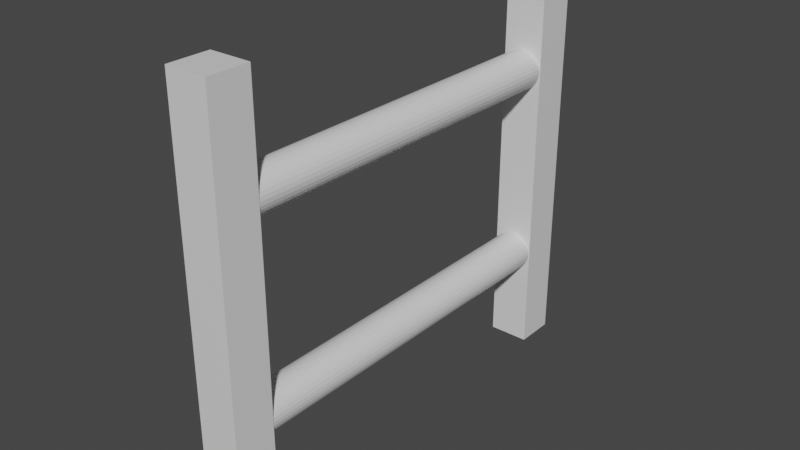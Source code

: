 # Source: Ladder.blend  (saved by Blender 2.80.75; exported with 4.5.12 LTS)
import bpy
from mathutils import Matrix  # noqa: F401  (used for matrix-valued properties, if any)

bpy.ops.wm.read_factory_settings(use_empty=True)
scene = bpy.context.scene
scene.name = 'Scene'

# ---- collections
col_collection = bpy.data.collections.new('Collection'); scene.collection.children.link(col_collection)

# ---- materials (node trees are filled in below, after node groups)
mat_material = bpy.data.materials.new('Material')
mat_material.alpha_threshold = 0.0
mat_material.use_transparent_shadow = False
mat_material.line_color = (0.0, 0.0, 0.0, 1.0)

# ---- material node trees
mat_material.use_nodes = True; mat_material.node_tree.nodes.clear()
_N = mat_material.node_tree.nodes; _L = mat_material.node_tree.links
n0 = _N.new('ShaderNodeOutputMaterial'); n0.name = 'Material Output'; n0.location = (300, 300)
n1 = _N.new('ShaderNodeBsdfPrincipled'); n1.name = 'Principled BSDF'; n1.location = (10, 300)
n1.distribution = 'GGX'
n1.subsurface_method = 'BURLEY'
n1.inputs[2].default_value = 0.4
n1.inputs[3].default_value = 1.45
n1.inputs[27].default_value = (0.0, 0.0, 0.0, 1.0)
n1.inputs[28].default_value = 1.0
_L.new(n1.outputs[0], n0.inputs[0])
n0.is_active_output = True

# ---- world
world_world = bpy.data.worlds.new('World'); scene.world = world_world
world_world.use_nodes = True; world_world.node_tree.nodes.clear()
_N = world_world.node_tree.nodes; _L = world_world.node_tree.links
n0 = _N.new('ShaderNodeOutputWorld'); n0.name = 'World Output'; n0.location = (300, 300)
n1 = _N.new('ShaderNodeBackground'); n1.name = 'Background'; n1.location = (10, 300)
n1.inputs[0].default_value = (0.05088, 0.05088, 0.05088, 1.0)
_L.new(n1.outputs[0], n0.inputs[0])
n0.is_active_output = True
world_world.color = (0.05088, 0.05088, 0.05088)
world_world.use_sun_shadow = False
world_world.sun_shadow_jitter_overblur = 0.0

# ---- meshes
me_cube = bpy.data.meshes.new('Cube')
me_cube.from_pydata([(1.0, -9.0, 1.0), (1.0, -9.0, -1.0), (1.0, -11.0, 1.0), (1.0, -11.0, -1.0), (-1.0, -9.0, 1.0), (-1.0, -9.0, -1.0), (-1.0, -11.0, 1.0), (-1.0, -11.0, -1.0), (0.0, -9.0, -1.0), (1.0, -9.0, 0.0), (-1.0, -9.0, 0.0), (0.0, -9.0, 1.0), (0.0, -9.0, 0.0), (-0.5, -9.0, -1.0), (1.0, -9.0, -0.5), (-1.0, -9.0, -0.5), (0.5, -9.0, 1.0), (0.5, -9.0, -1.0), (1.0, -9.0, 0.5), (-1.0, -9.0, 0.5), (-0.5, -9.0, 1.0), (0.5, -9.0, 0.0), (-0.5, -9.0, 0.0), (0.0, -9.0, -0.5), (0.0, -9.0, 0.5), (-0.5, -9.0, 0.5), (-0.5, -9.0, -0.5), (0.5, -9.0, -0.5), (0.5, -9.0, 0.5), (4.824e-07, -9.0, 0.5716), (4.824e-07, -0.00715, 0.5716), (0.1904, -0.00715, 0.5697), (0.1904, -9.0, 0.5697), (0.3734, -0.00715, 0.5642), (0.3734, -9.0, 0.5642), (0.5422, -0.00715, 0.5551), (0.5422, -9.0, 0.5551), (0.69, -0.00715, 0.543), (0.69, -9.0, 0.543), (0.8114, -0.00715, 0.5282), (0.8114, -9.0, 0.5282), (0.9016, -0.00715, 0.5113), (0.9016, -9.0, 0.5113), (0.9571, -0.00715, 0.493), (0.9571, -9.0, 0.493), (0.9758, -0.00715, 0.474), (0.9758, -9.0, 0.474), (0.9571, -0.00715, 0.455), (0.9571, -9.0, 0.455), (0.9016, -0.00715, 0.4366), (0.9016, -9.0, 0.4366), (0.8114, -0.00715, 0.4198), (0.8114, -9.0, 0.4198), (0.69, -0.00715, 0.405), (0.69, -9.0, 0.405), (0.5422, -0.00715, 0.3929), (0.5422, -9.0, 0.3929), (0.3734, -0.00715, 0.3838), (0.3734, -9.0, 0.3838), (0.1904, -0.00715, 0.3783), (0.1904, -9.0, 0.3783), (1.644e-07, -0.00715, 0.3764), (1.644e-07, -9.0, 0.3764), (-0.1904, -0.00715, 0.3783), (-0.1904, -9.0, 0.3783), (-0.3734, -0.00715, 0.3838), (-0.3734, -9.0, 0.3838), (-0.5422, -0.00715, 0.3929), (-0.5422, -9.0, 0.3929), (-0.69, -0.00715, 0.405), (-0.69, -9.0, 0.405), (-0.8114, -0.00715, 0.4198), (-0.8114, -9.0, 0.4198), (-0.9016, -0.00715, 0.4366), (-0.9016, -9.0, 0.4366), (-0.9571, -0.00715, 0.455), (-0.9571, -9.0, 0.455), (-0.9758, -0.00715, 0.474), (-0.9758, -9.0, 0.474), (-0.9571, -0.00715, 0.493), (-0.9571, -9.0, 0.493), (-0.9016, -0.00715, 0.5113), (-0.9016, -9.0, 0.5113), (-0.8114, -0.00715, 0.5282), (-0.8114, -9.0, 0.5282), (-0.69, -0.00715, 0.543), (-0.69, -9.0, 0.543), (-0.5422, -0.00715, 0.5551), (-0.5422, -9.0, 0.5551), (-0.3734, -0.00715, 0.5642), (-0.3734, -9.0, 0.5642), (-0.1904, -0.00715, 0.5697), (-0.1904, -9.0, 0.5697), (4.824e-07, -9.0, -0.3956), (4.824e-07, -0.00715, -0.3956), (0.1904, -0.00715, -0.3974), (0.1904, -9.0, -0.3974), (0.3734, -0.00715, -0.403), (0.3734, -9.0, -0.403), (0.5422, -0.00715, -0.412), (0.5422, -9.0, -0.412), (0.69, -0.00715, -0.4242), (0.69, -9.0, -0.4242), (0.8114, -0.00715, -0.4389), (0.8114, -9.0, -0.4389), (0.9016, -0.00715, -0.4558), (0.9016, -9.0, -0.4558), (0.9571, -0.00715, -0.4741), (0.9571, -9.0, -0.4741), (0.9758, -0.00715, -0.4932), (0.9758, -9.0, -0.4932), (0.9571, -0.00715, -0.5122), (0.9571, -9.0, -0.5122), (0.9016, -0.00715, -0.5305), (0.9016, -9.0, -0.5305), (0.8114, -0.00715, -0.5474), (0.8114, -9.0, -0.5474), (0.69, -0.00715, -0.5622), (0.69, -9.0, -0.5622), (0.5422, -0.00715, -0.5743), (0.5422, -9.0, -0.5743), (0.3734, -0.00715, -0.5833), (0.3734, -9.0, -0.5833), (0.1904, -0.00715, -0.5889), (0.1904, -9.0, -0.5889), (1.644e-07, -0.00715, -0.5907), (1.644e-07, -9.0, -0.5907), (-0.1904, -0.00715, -0.5889), (-0.1904, -9.0, -0.5889), (-0.3734, -0.00715, -0.5833), (-0.3734, -9.0, -0.5833), (-0.5422, -0.00715, -0.5743), (-0.5422, -9.0, -0.5743), (-0.69, -0.00715, -0.5622), (-0.69, -9.0, -0.5622), (-0.8114, -0.00715, -0.5474), (-0.8114, -9.0, -0.5474), (-0.9016, -0.00715, -0.5305), (-0.9016, -9.0, -0.5305), (-0.9571, -0.00715, -0.5122), (-0.9571, -9.0, -0.5122), (-0.9758, -0.00715, -0.4932), (-0.9758, -9.0, -0.4932), (-0.9571, -0.00715, -0.4741), (-0.9571, -9.0, -0.4741), (-0.9016, -0.00715, -0.4558), (-0.9016, -9.0, -0.4558), (-0.8114, -0.00715, -0.4389), (-0.8114, -9.0, -0.4389), (-0.69, -0.00715, -0.4242), (-0.69, -9.0, -0.4242), (-0.5422, -0.00715, -0.412), (-0.5422, -9.0, -0.412), (-0.3734, -0.00715, -0.403), (-0.3734, -9.0, -0.403), (-0.1904, -0.00715, -0.3974), (-0.1904, -9.0, -0.3974)], [], [(0, 16, 11, 20, 4, 6, 2), (3, 2, 6, 7), (7, 6, 4, 19, 10, 15, 5), (5, 13, 8, 17, 1, 3, 7), (1, 14, 9, 18, 0, 2, 3), (28, 16, 0, 18), (27, 21, 9, 14), (26, 22, 12, 23), (25, 20, 11, 24), (22, 25, 24, 12), (10, 19, 25, 22), (19, 4, 20, 25), (13, 26, 23, 8), (5, 15, 26, 13), (15, 10, 22, 26), (17, 27, 14, 1), (8, 23, 27, 17), (23, 12, 21, 27), (21, 28, 18, 9), (12, 24, 28, 21), (24, 11, 16, 28), (32, 29, 92, 90, 88, 86, 84, 82, 80, 78, 76, 74, 72, 70, 68, 66, 64, 62, 60, 58, 56, 54, 52, 50, 48, 46, 44, 42, 40, 38, 36, 34), (87, 88, 90, 89), (85, 86, 88, 87), (83, 84, 86, 85), (81, 82, 84, 83), (79, 80, 82, 81), (77, 78, 80, 79), (75, 76, 78, 77), (73, 74, 76, 75), (71, 72, 74, 73), (69, 70, 72, 71), (67, 68, 70, 69), (65, 66, 68, 67), (63, 64, 66, 65), (61, 62, 64, 63), (59, 60, 62, 61), (57, 58, 60, 59), (55, 56, 58, 57), (53, 54, 56, 55), (51, 52, 54, 53), (49, 50, 52, 51), (47, 48, 50, 49), (45, 46, 48, 47), (43, 44, 46, 45), (41, 42, 44, 43), (39, 40, 42, 41), (37, 38, 40, 39), (35, 36, 38, 37), (30, 31, 33, 35, 37, 39, 41, 43, 45, 47, 49, 51, 53, 55, 57, 59, 61, 63, 65, 67, 69, 71, 73, 75, 77, 79, 81, 83, 85, 87, 89, 91), (33, 34, 36, 35), (91, 92, 29, 30), (31, 32, 34, 33), (30, 29, 32, 31), (89, 90, 92, 91), (96, 93, 156, 154, 152, 150, 148, 146, 144, 142, 140, 138, 136, 134, 132, 130, 128, 126, 124, 122, 120, 118, 116, 114, 112, 110, 108, 106, 104, 102, 100, 98), (151, 152, 154, 153), (149, 150, 152, 151), (147, 148, 150, 149), (145, 146, 148, 147), (143, 144, 146, 145), (141, 142, 144, 143), (139, 140, 142, 141), (137, 138, 140, 139), (135, 136, 138, 137), (133, 134, 136, 135), (131, 132, 134, 133), (129, 130, 132, 131), (127, 128, 130, 129), (125, 126, 128, 127), (123, 124, 126, 125), (121, 122, 124, 123), (119, 120, 122, 121), (117, 118, 120, 119), (115, 116, 118, 117), (113, 114, 116, 115), (111, 112, 114, 113), (109, 110, 112, 111), (107, 108, 110, 109), (105, 106, 108, 107), (103, 104, 106, 105), (101, 102, 104, 103), (99, 100, 102, 101), (94, 95, 97, 99, 101, 103, 105, 107, 109, 111, 113, 115, 117, 119, 121, 123, 125, 127, 129, 131, 133, 135, 137, 139, 141, 143, 145, 147, 149, 151, 153, 155), (97, 98, 100, 99), (155, 156, 93, 94), (95, 96, 98, 97), (94, 93, 96, 95), (153, 154, 156, 155)])
_uv = me_cube.uv_layers.new(name='UVMap')
_uv.uv.foreach_set('vector', [0.375, 0.0, 0.4375, 0.0, 0.5, 0.0, 0.5625, 0.0, 0.625, 0.0, 0.625, 0.25, 0.375, 0.25, 0.375, 0.25, 0.625, 0.25, 0.625, 0.5, 0.375, 0.5, 0.375, 0.5, 0.625, 0.5, 0.625, 0.75, 0.5625, 0.75, 0.5, 0.75, 0.4375, 0.75, 0.375, 0.75, 0.375, 0.75, 0.4375, 0.75, 0.5, 0.75, 0.5625, 0.75, 0.625, 0.75, 0.625, 1.0, 0.375, 1.0, 0.125, 0.5, 0.1875, 0.5, 0.25, 0.5, 0.3125, 0.5, 0.375, 0.5, 0.375, 0.75, 0.125, 0.75, 0.8125, 0.6875, 0.875, 0.6875, 0.875, 0.75, 0.8125, 0.75, 0.6875, 0.6875, 0.75, 0.6875, 0.75, 0.75, 0.6875, 0.75, 0.6875, 0.5625, 0.75, 0.5625, 0.75, 0.625, 0.6875, 0.625, 0.8125, 0.5625, 0.875, 0.5625, 0.875, 0.625, 0.8125, 0.625, 0.75, 0.5625, 0.8125, 0.5625, 0.8125, 0.625, 0.75, 0.625, 0.75, 0.5, 0.8125, 0.5, 0.8125, 0.5625, 0.75, 0.5625, 0.8125, 0.5, 0.875, 0.5, 0.875, 0.5625, 0.8125, 0.5625, 0.625, 0.5625, 0.6875, 0.5625, 0.6875, 0.625, 0.625, 0.625, 0.625, 0.5, 0.6875, 0.5, 0.6875, 0.5625, 0.625, 0.5625, 0.6875, 0.5, 0.75, 0.5, 0.75, 0.5625, 0.6875, 0.5625, 0.625, 0.6875, 0.6875, 0.6875, 0.6875, 0.75, 0.625, 0.75, 0.625, 0.625, 0.6875, 0.625, 0.6875, 0.6875, 0.625, 0.6875, 0.6875, 0.625, 0.75, 0.625, 0.75, 0.6875, 0.6875, 0.6875, 0.75, 0.6875, 0.8125, 0.6875, 0.8125, 0.75, 0.75, 0.75, 0.75, 0.625, 0.8125, 0.625, 0.8125, 0.6875, 0.75, 0.6875, 0.8125, 0.625, 0.875, 0.625, 0.875, 0.6875, 0.8125, 0.6875, 0.2968, 0.4854, 0.25, 0.49, 0.2032, 0.4854, 0.1582, 0.4717, 0.1167, 0.4496, 0.08029, 0.4197, 0.05045, 0.3833, 0.02827, 0.3418, 0.01461, 0.2968, 0.01, 0.25, 0.01461, 0.2032, 0.02827, 0.1582, 0.05045, 0.1167, 0.08029, 0.08029, 0.1167, 0.05045, 0.1582, 0.02827, 0.2032, 0.01461, 0.25, 0.01, 0.2968, 0.01461, 0.3418, 0.02827, 0.3833, 0.05045, 0.4197, 0.08029, 0.4496, 0.1167, 0.4717, 0.1582, 0.4854, 0.2032, 0.49, 0.25, 0.4854, 0.2968, 0.4717, 0.3418, 0.4496, 0.3833, 0.4197, 0.4197, 0.3833, 0.4496, 0.3418, 0.4717, 0.09375, 0.5, 0.09375, 1.0, 0.0625, 1.0, 0.0625, 0.5, 0.125, 0.5, 0.125, 1.0, 0.09375, 1.0, 0.09375, 0.5, 0.1562, 0.5, 0.1562, 1.0, 0.125, 1.0, 0.125, 0.5, 0.1875, 0.5, 0.1875, 1.0, 0.1562, 1.0, 0.1562, 0.5, 0.2188, 0.5, 0.2188, 1.0, 0.1875, 1.0, 0.1875, 0.5, 0.25, 0.5, 0.25, 1.0, 0.2188, 1.0, 0.2188, 0.5, 0.2812, 0.5, 0.2812, 1.0, 0.25, 1.0, 0.25, 0.5, 0.3125, 0.5, 0.3125, 1.0, 0.2812, 1.0, 0.2812, 0.5, 0.3438, 0.5, 0.3438, 1.0, 0.3125, 1.0, 0.3125, 0.5, 0.375, 0.5, 0.375, 1.0, 0.3438, 1.0, 0.3438, 0.5, 0.4062, 0.5, 0.4062, 1.0, 0.375, 1.0, 0.375, 0.5, 0.4375, 0.5, 0.4375, 1.0, 0.4062, 1.0, 0.4062, 0.5, 0.4688, 0.5, 0.4688, 1.0, 0.4375, 1.0, 0.4375, 0.5, 0.5, 0.5, 0.5, 1.0, 0.4688, 1.0, 0.4688, 0.5, 0.5312, 0.5, 0.5312, 1.0, 0.5, 1.0, 0.5, 0.5, 0.5625, 0.5, 0.5625, 1.0, 0.5312, 1.0, 0.5312, 0.5, 0.5938, 0.5, 0.5938, 1.0, 0.5625, 1.0, 0.5625, 0.5, 0.625, 0.5, 0.625, 1.0, 0.5938, 1.0, 0.5938, 0.5, 0.6562, 0.5, 0.6562, 1.0, 0.625, 1.0, 0.625, 0.5, 0.6875, 0.5, 0.6875, 1.0, 0.6562, 1.0, 0.6562, 0.5, 0.7188, 0.5, 0.7188, 1.0, 0.6875, 1.0, 0.6875, 0.5, 0.75, 0.5, 0.75, 1.0, 0.7188, 1.0, 0.7188, 0.5, 0.7812, 0.5, 0.7812, 1.0, 0.75, 1.0, 0.75, 0.5, 0.8125, 0.5, 0.8125, 1.0, 0.7812, 1.0, 0.7812, 0.5, 0.8438, 0.5, 0.8438, 1.0, 0.8125, 1.0, 0.8125, 0.5, 0.875, 0.5, 0.875, 1.0, 0.8438, 1.0, 0.8438, 0.5, 0.9062, 0.5, 0.9062, 1.0, 0.875, 1.0, 0.875, 0.5, 0.75, 0.49, 0.7968, 0.4854, 0.8418, 0.4717, 0.8833, 0.4496, 0.9197, 0.4197, 0.9496, 0.3833, 0.9717, 0.3418, 0.9854, 0.2968, 0.99, 0.25, 0.9854, 0.2032, 0.9717, 0.1582, 0.9496, 0.1167, 0.9197, 0.08029, 0.8833, 0.05045, 0.8418, 0.02827, 0.7968, 0.01461, 0.75, 0.01, 0.7032, 0.01461, 0.6582, 0.02827, 0.6167, 0.05045, 0.5803, 0.08029, 0.5504, 0.1167, 0.5283, 0.1582, 0.5146, 0.2032, 0.51, 0.25, 0.5146, 0.2968, 0.5283, 0.3418, 0.5504, 0.3833, 0.5803, 0.4197, 0.6167, 0.4496, 0.6582, 0.4717, 0.7032, 0.4854, 0.9375, 0.5, 0.9375, 1.0, 0.9062, 1.0, 0.9062, 0.5, 0.03125, 0.5, 0.03125, 1.0, 0.0, 1.0, 0.0, 0.5, 0.9688, 0.5, 0.9688, 1.0, 0.9375, 1.0, 0.9375, 0.5, 1.0, 0.5, 1.0, 1.0, 0.9688, 1.0, 0.9688, 0.5, 0.0625, 0.5, 0.0625, 1.0, 0.03125, 1.0, 0.03125, 0.5, 0.2968, 0.4854, 0.25, 0.49, 0.2032, 0.4854, 0.1582, 0.4717, 0.1167, 0.4496, 0.08029, 0.4197, 0.05045, 0.3833, 0.02827, 0.3418, 0.01461, 0.2968, 0.01, 0.25, 0.01461, 0.2032, 0.02827, 0.1582, 0.05045, 0.1167, 0.08029, 0.08029, 0.1167, 0.05045, 0.1582, 0.02827, 0.2032, 0.01461, 0.25, 0.01, 0.2968, 0.01461, 0.3418, 0.02827, 0.3833, 0.05045, 0.4197, 0.08029, 0.4496, 0.1167, 0.4717, 0.1582, 0.4854, 0.2032, 0.49, 0.25, 0.4854, 0.2968, 0.4717, 0.3418, 0.4496, 0.3833, 0.4197, 0.4197, 0.3833, 0.4496, 0.3418, 0.4717, 0.09375, 0.5, 0.09375, 1.0, 0.0625, 1.0, 0.0625, 0.5, 0.125, 0.5, 0.125, 1.0, 0.09375, 1.0, 0.09375, 0.5, 0.1562, 0.5, 0.1562, 1.0, 0.125, 1.0, 0.125, 0.5, 0.1875, 0.5, 0.1875, 1.0, 0.1562, 1.0, 0.1562, 0.5, 0.2188, 0.5, 0.2188, 1.0, 0.1875, 1.0, 0.1875, 0.5, 0.25, 0.5, 0.25, 1.0, 0.2188, 1.0, 0.2188, 0.5, 0.2812, 0.5, 0.2812, 1.0, 0.25, 1.0, 0.25, 0.5, 0.3125, 0.5, 0.3125, 1.0, 0.2812, 1.0, 0.2812, 0.5, 0.3438, 0.5, 0.3438, 1.0, 0.3125, 1.0, 0.3125, 0.5, 0.375, 0.5, 0.375, 1.0, 0.3438, 1.0, 0.3438, 0.5, 0.4062, 0.5, 0.4062, 1.0, 0.375, 1.0, 0.375, 0.5, 0.4375, 0.5, 0.4375, 1.0, 0.4062, 1.0, 0.4062, 0.5, 0.4688, 0.5, 0.4688, 1.0, 0.4375, 1.0, 0.4375, 0.5, 0.5, 0.5, 0.5, 1.0, 0.4688, 1.0, 0.4688, 0.5, 0.5312, 0.5, 0.5312, 1.0, 0.5, 1.0, 0.5, 0.5, 0.5625, 0.5, 0.5625, 1.0, 0.5312, 1.0, 0.5312, 0.5, 0.5938, 0.5, 0.5938, 1.0, 0.5625, 1.0, 0.5625, 0.5, 0.625, 0.5, 0.625, 1.0, 0.5938, 1.0, 0.5938, 0.5, 0.6562, 0.5, 0.6562, 1.0, 0.625, 1.0, 0.625, 0.5, 0.6875, 0.5, 0.6875, 1.0, 0.6562, 1.0, 0.6562, 0.5, 0.7188, 0.5, 0.7188, 1.0, 0.6875, 1.0, 0.6875, 0.5, 0.75, 0.5, 0.75, 1.0, 0.7188, 1.0, 0.7188, 0.5, 0.7812, 0.5, 0.7812, 1.0, 0.75, 1.0, 0.75, 0.5, 0.8125, 0.5, 0.8125, 1.0, 0.7812, 1.0, 0.7812, 0.5, 0.8438, 0.5, 0.8438, 1.0, 0.8125, 1.0, 0.8125, 0.5, 0.875, 0.5, 0.875, 1.0, 0.8438, 1.0, 0.8438, 0.5, 0.9062, 0.5, 0.9062, 1.0, 0.875, 1.0, 0.875, 0.5, 0.75, 0.49, 0.7968, 0.4854, 0.8418, 0.4717, 0.8833, 0.4496, 0.9197, 0.4197, 0.9496, 0.3833, 0.9717, 0.3418, 0.9854, 0.2968, 0.99, 0.25, 0.9854, 0.2032, 0.9717, 0.1582, 0.9496, 0.1167, 0.9197, 0.08029, 0.8833, 0.05045, 0.8418, 0.02827, 0.7968, 0.01461, 0.75, 0.01, 0.7032, 0.01461, 0.6582, 0.02827, 0.6167, 0.05045, 0.5803, 0.08029, 0.5504, 0.1167, 0.5283, 0.1582, 0.5146, 0.2032, 0.51, 0.25, 0.5146, 0.2968, 0.5283, 0.3418, 0.5504, 0.3833, 0.5803, 0.4197, 0.6167, 0.4496, 0.6582, 0.4717, 0.7032, 0.4854, 0.9375, 0.5, 0.9375, 1.0, 0.9062, 1.0, 0.9062, 0.5, 0.03125, 0.5, 0.03125, 1.0, 0.0, 1.0, 0.0, 0.5, 0.9688, 0.5, 0.9688, 1.0, 0.9375, 1.0, 0.9375, 0.5, 1.0, 0.5, 1.0, 1.0, 0.9688, 1.0, 0.9688, 0.5, 0.0625, 0.5, 0.0625, 1.0, 0.03125, 1.0, 0.03125, 0.5])
me_cube.materials.append(mat_material)
me_cube.use_remesh_preserve_volume = False
me_cube.use_remesh_preserve_attributes = False
me_cube.use_mirror_vertex_groups = False
me_cube.update()

# ---- objects
ob_cube = bpy.data.objects.new('Cube', me_cube)

# ---- transforms, parenting, visibility, modifiers, constraints
ob_cube.location = (0.0, 0.0, 0.0)
ob_cube.scale = (0.1, 0.1, 1.0)
ob_cube.lock_rotations_4d = False
ob_cube.empty_display_type = 'ARROWS'
ob_cube.lineart.crease_threshold = 0.0
_m = ob_cube.modifiers.new('Mirror', 'MIRROR')
_m.use_axis = (False, True, False)

# ---- collection membership
col_collection.objects.link(ob_cube)

# ---- scene / render settings (as saved in the file)
scene.frame_start = 1; scene.frame_end = 250; scene.frame_set(1)
scene.render.engine = 'BLENDER_EEVEE_NEXT'
scene.cycles.use_denoising = False
scene.cycles.samples = 128
scene.cycles.sampling_pattern = 'TABULATED_SOBOL'
scene.cycles.use_adaptive_sampling = False
scene.cycles.use_light_tree = False
scene.view_settings.view_transform = 'Filmic'
bpy.context.view_layer.update()

# ---- added for rendering (the .blend has no active camera and no usable light): camera, sun
cam_auto = bpy.data.cameras.new('AutoCamera')
cam_auto.lens = 50.0
cam_auto.sensor_width = 36.0
cam_auto.clip_end = 1000.0
ob_auto_camera = bpy.data.objects.new('AutoCamera', cam_auto)
scene.collection.objects.link(ob_auto_camera)
ob_auto_camera.location = (2.75711, -3.30853, 2.20569)
ob_auto_camera.rotation_euler = (1.09748, -7.21219e-08, 0.694738)
scene.camera = ob_auto_camera
light_auto_sun = bpy.data.lights.new('AutoSun', 'SUN')
light_auto_sun.energy = 3.0
light_auto_sun.angle = 0.0523599
ob_auto_sun = bpy.data.objects.new('AutoSun', light_auto_sun)
scene.collection.objects.link(ob_auto_sun)
ob_auto_sun.rotation_euler = (0.872665, 0.174533, 0.523599)
bpy.context.view_layer.update()
